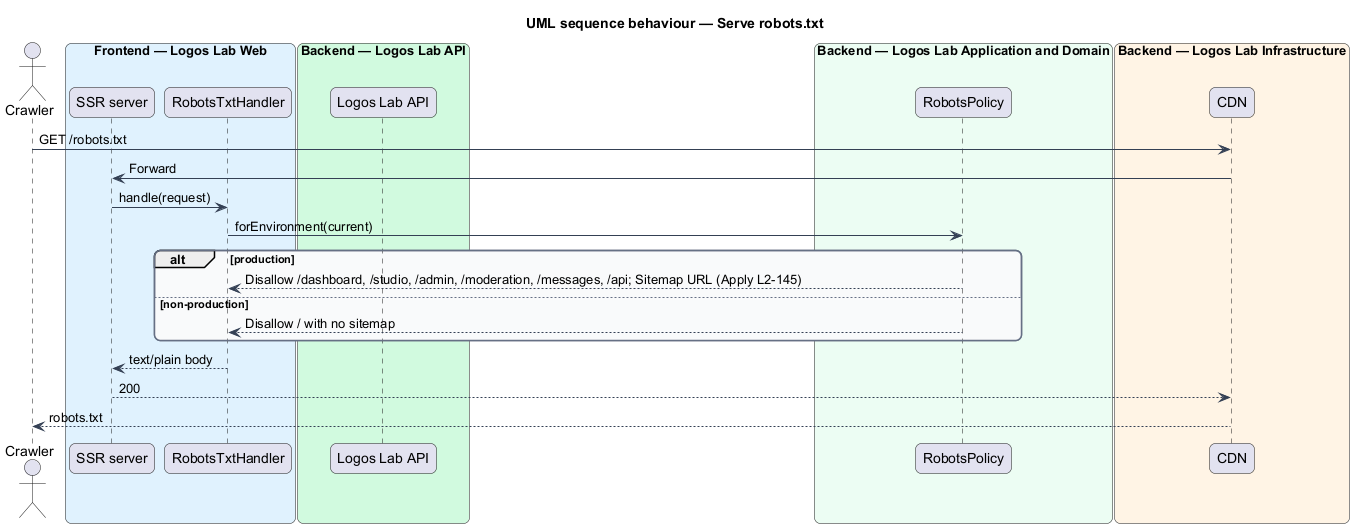

The diagram above was rendered by PlantUML. Its source (embedded in the PNG):
@startuml
title UML sequence behaviour — Serve robots.txt
skinparam backgroundColor #FFFFFF
skinparam shadowing false
skinparam roundcorner 12
skinparam defaultFontName Arial
skinparam ArrowColor #344054
skinparam rectangle {
  BorderColor #344054
  FontColor #101828
}
skinparam package {
  BorderColor #667085
  FontColor #101828
  BackgroundColor #F9FAFB
}
actor "Crawler" as actor
box "Frontend — Logos Lab Web" #E0F2FE
  participant "SSR server" as ssr
  participant "RobotsTxtHandler" as handler
end box
box "Backend — Logos Lab API" #D1FADF
  participant "Logos Lab API" as api
end box
box "Backend — Logos Lab Application and Domain" #ECFDF3
  participant "RobotsPolicy" as policy
end box
box "Backend — Logos Lab Infrastructure" #FFF4E5
  participant "CDN" as cdn
end box
actor -> cdn : GET /robots.txt
cdn -> ssr : Forward
ssr -> handler : handle(request)
handler -> policy : forEnvironment(current)
alt production
  policy --> handler : Disallow /dashboard, /studio, /admin, /moderation, /messages, /api; Sitemap URL (Apply L2-145)
else non-production
  policy --> handler : Disallow / with no sitemap
end
handler --> ssr : text/plain body
ssr --> cdn : 200
cdn --> actor : robots.txt
@enduml